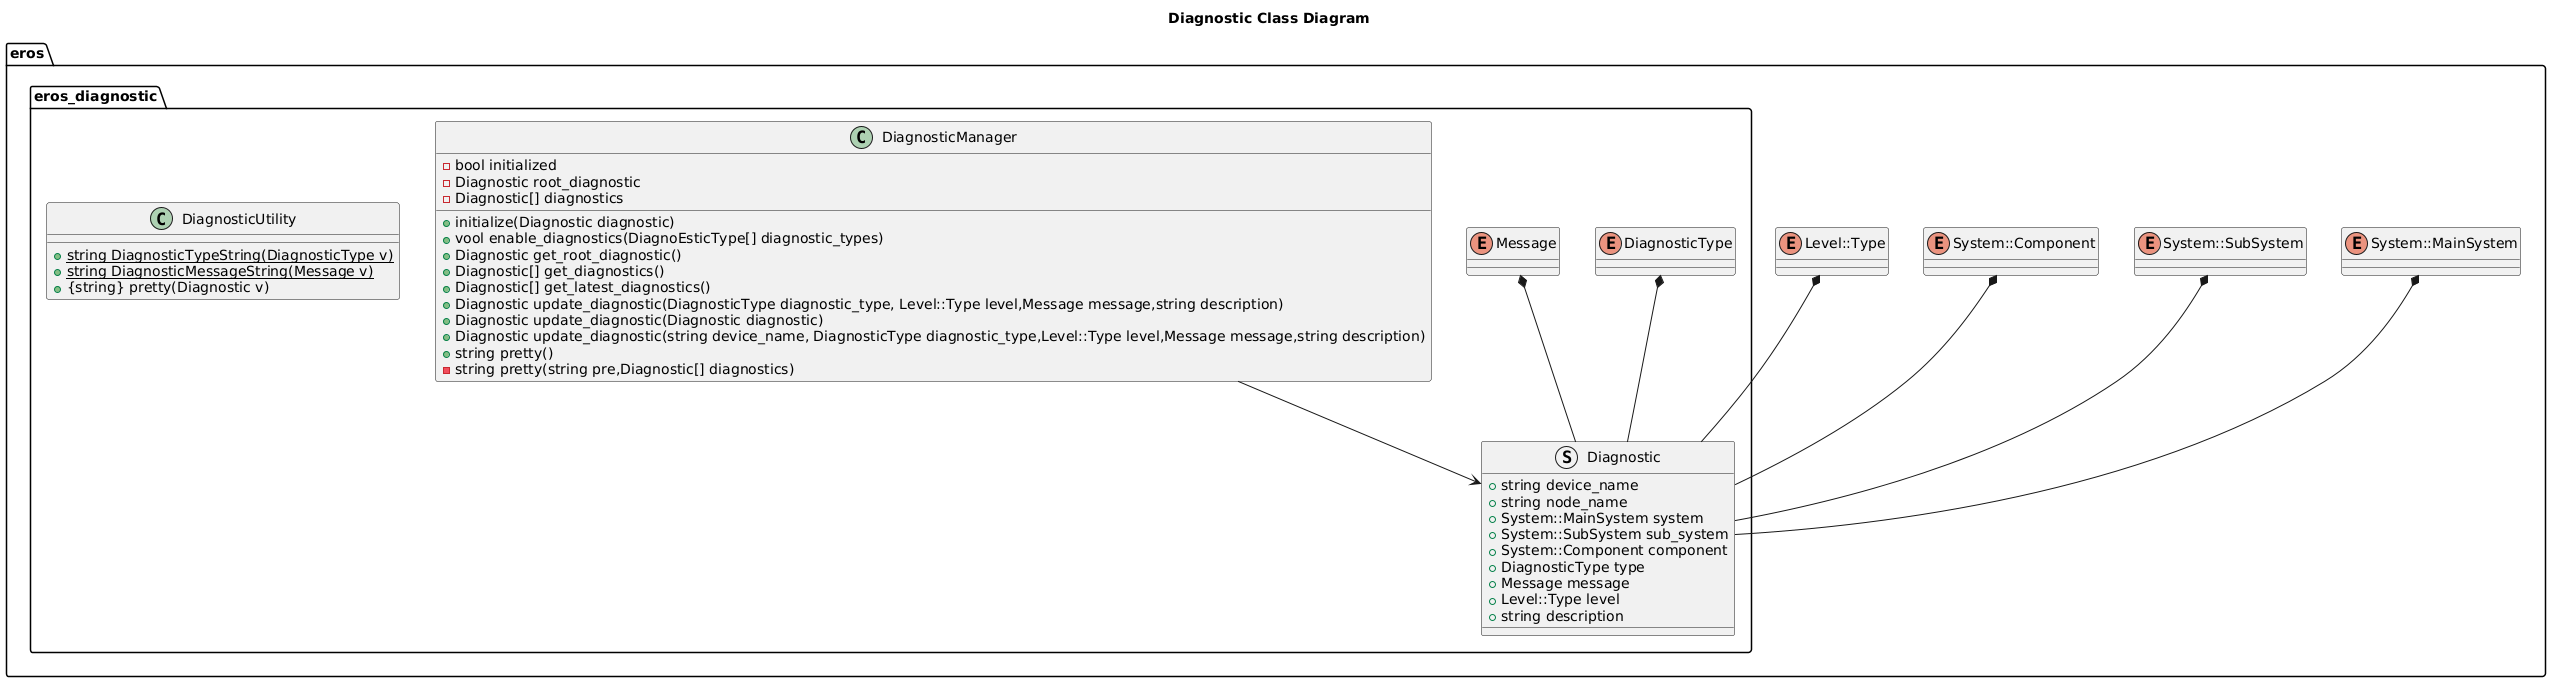

The diagram above was rendered by PlantUML. Its source (embedded in the PNG):
@startuml
title Diagnostic Class Diagram

namespace eros {
    together {
        enum System::MainSystem
        enum System::SubSystem
        enum System::Component
        enum Level::Type
    }
namespace eros_diagnostic {
    enum DiagnosticType
    enum Message
    struct Diagnostic {
        +string device_name
        +string node_name
        +System::MainSystem system
        +System::SubSystem sub_system
        +System::Component component
        +DiagnosticType type
        +Message message
        +Level::Type level
        +string description
    }
    System::MainSystem *-- Diagnostic
    System::SubSystem *-- Diagnostic
    System::Component *-- Diagnostic
    Level::Type *-- Diagnostic
    DiagnosticType *-- Diagnostic
    Message *-- Diagnostic
    class DiagnosticManager {
        +initialize(Diagnostic diagnostic)
        +vool enable_diagnostics(DiagnoEsticType[] diagnostic_types)
        +Diagnostic get_root_diagnostic()
        +Diagnostic[] get_diagnostics()
        +Diagnostic[] get_latest_diagnostics()
        +Diagnostic update_diagnostic(DiagnosticType diagnostic_type, Level::Type level,Message message,string description)
        +Diagnostic update_diagnostic(Diagnostic diagnostic)
        +Diagnostic update_diagnostic(string device_name, DiagnosticType diagnostic_type,Level::Type level,Message message,string description)
        +string pretty()
        -string pretty(string pre,Diagnostic[] diagnostics)
        -bool initialized
        -Diagnostic root_diagnostic
        -Diagnostic[] diagnostics

    }
    DiagnosticManager --> Diagnostic
    class DiagnosticUtility
    {
        +{static} string DiagnosticTypeString(DiagnosticType v)
        +{static} string DiagnosticMessageString(Message v)
        +{string} pretty(Diagnostic v)



    }
}
}
@enduml